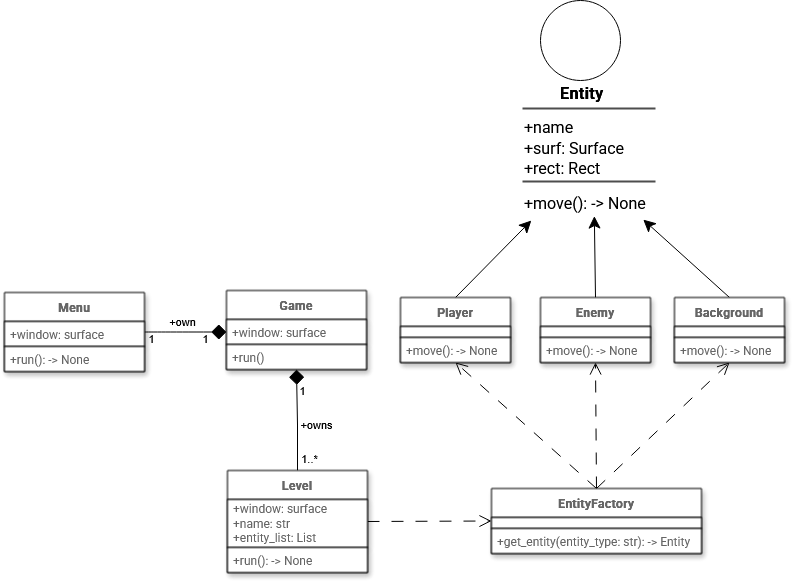

The diagram above was exported from draw.io. Its source (the exported page's mxGraphModel, read from the mxfile embedded in the PNG):
<mxGraphModel dx="1048" dy="532" grid="1" gridSize="10" guides="1" tooltips="1" connect="1" arrows="1" fold="1" page="1" pageScale="1" pageWidth="827" pageHeight="1169" background="light-dark(#FFFFFF,#FFFFFF)" math="0" shadow="0">
  <root>
    <mxCell id="0" />
    <mxCell id="1" parent="0" />
    <mxCell id="7buh7aUq-46ivRR5ehnr-1" value="Game" style="swimlane;fontStyle=1;align=center;verticalAlign=middle;childLayout=stackLayout;horizontal=1;startSize=29;horizontalStack=0;resizeParent=1;resizeParentMax=0;resizeLast=0;collapsible=0;marginBottom=0;html=1;whiteSpace=wrap;fillColor=light-dark(#FFFFFF,#FFFFFF);fontColor=light-dark(#666666,#000000);glass=0;rounded=0;strokeColor=light-dark(#000000,#000000);fontFamily=Roboto;fontSource=https%3A%2F%2Ffonts.googleapis.com%2Fcss%3Ffamily%3DRoboto;shadow=1;" vertex="1" parent="1">
      <mxGeometry x="241" y="410" width="140" height="79" as="geometry" />
    </mxCell>
    <mxCell id="7buh7aUq-46ivRR5ehnr-2" value="+window: surface" style="text;html=1;strokeColor=light-dark(#000000,#000000);fillColor=light-dark(#FFFFFF,#FFFFFF);align=left;verticalAlign=middle;spacingLeft=4;spacingRight=4;overflow=hidden;rotatable=0;points=[[0,0.5],[1,0.5]];portConstraint=eastwest;whiteSpace=wrap;gradientColor=none;fontColor=light-dark(#666666,#000000);glass=0;rounded=0;fontStyle=0;fontFamily=Roboto;fontSource=https%3A%2F%2Ffonts.googleapis.com%2Fcss%3Ffamily%3DRoboto;shadow=1;" vertex="1" parent="7buh7aUq-46ivRR5ehnr-1">
      <mxGeometry y="29" width="140" height="25" as="geometry" />
    </mxCell>
    <mxCell id="7buh7aUq-46ivRR5ehnr-3" value="+run()" style="text;html=1;strokeColor=light-dark(#000000,#000000);fillColor=light-dark(#FFFFFF,#FFFFFF);align=left;verticalAlign=middle;spacingLeft=4;spacingRight=4;overflow=hidden;rotatable=0;points=[[0,0.5],[1,0.5]];portConstraint=eastwest;whiteSpace=wrap;fontColor=light-dark(#666666,#000000);glass=0;rounded=0;fontStyle=0;fontFamily=Roboto;fontSource=https%3A%2F%2Ffonts.googleapis.com%2Fcss%3Ffamily%3DRoboto;shadow=1;" vertex="1" parent="7buh7aUq-46ivRR5ehnr-1">
      <mxGeometry y="54" width="140" height="25" as="geometry" />
    </mxCell>
    <mxCell id="7buh7aUq-46ivRR5ehnr-11" style="edgeStyle=orthogonalEdgeStyle;rounded=0;orthogonalLoop=1;jettySize=auto;html=1;exitX=1;exitY=0.5;exitDx=0;exitDy=0;entryX=0;entryY=0.5;entryDx=0;entryDy=0;startArrow=none;startFill=0;endArrow=diamond;endFill=1;strokeColor=light-dark(#000000,#000000);curved=1;endSize=13;targetPerimeterSpacing=0;" edge="1" parent="1" source="7buh7aUq-46ivRR5ehnr-4" target="7buh7aUq-46ivRR5ehnr-2">
      <mxGeometry relative="1" as="geometry" />
    </mxCell>
    <mxCell id="7buh7aUq-46ivRR5ehnr-16" value="1" style="edgeLabel;html=1;align=center;verticalAlign=middle;resizable=0;points=[];labelBackgroundColor=none;fontColor=light-dark(#000000,#000000);" vertex="1" connectable="0" parent="7buh7aUq-46ivRR5ehnr-11">
      <mxGeometry x="-0.1048" relative="1" as="geometry">
        <mxPoint x="-31" y="6" as="offset" />
      </mxGeometry>
    </mxCell>
    <mxCell id="7buh7aUq-46ivRR5ehnr-18" value="+own" style="edgeLabel;html=1;align=center;verticalAlign=middle;resizable=0;points=[];labelBackgroundColor=none;fontColor=light-dark(#000000,#000000);" vertex="1" connectable="0" parent="7buh7aUq-46ivRR5ehnr-11">
      <mxGeometry x="-0.0762" relative="1" as="geometry">
        <mxPoint y="-11" as="offset" />
      </mxGeometry>
    </mxCell>
    <mxCell id="7buh7aUq-46ivRR5ehnr-4" value="Menu" style="swimlane;fontStyle=1;align=center;verticalAlign=middle;childLayout=stackLayout;horizontal=1;startSize=29;horizontalStack=0;resizeParent=1;resizeParentMax=0;resizeLast=0;collapsible=0;marginBottom=0;html=1;whiteSpace=wrap;fillColor=light-dark(#FFFFFF,#FFFFFF);fontColor=light-dark(#666666,#000000);glass=0;rounded=0;strokeColor=light-dark(#000000,#000000);fontFamily=Roboto;fontSource=https%3A%2F%2Ffonts.googleapis.com%2Fcss%3Ffamily%3DRoboto;shadow=1;" vertex="1" parent="1">
      <mxGeometry x="19" y="412" width="140" height="79" as="geometry" />
    </mxCell>
    <mxCell id="7buh7aUq-46ivRR5ehnr-5" value="+window: surface" style="text;html=1;strokeColor=light-dark(#000000,#000000);fillColor=light-dark(#FFFFFF,#FFFFFF);align=left;verticalAlign=middle;spacingLeft=4;spacingRight=4;overflow=hidden;rotatable=0;points=[[0,0.5],[1,0.5]];portConstraint=eastwest;whiteSpace=wrap;gradientColor=none;fontColor=light-dark(#666666,#000000);glass=0;rounded=0;fontStyle=0;fontFamily=Roboto;fontSource=https%3A%2F%2Ffonts.googleapis.com%2Fcss%3Ffamily%3DRoboto;shadow=1;" vertex="1" parent="7buh7aUq-46ivRR5ehnr-4">
      <mxGeometry y="29" width="140" height="25" as="geometry" />
    </mxCell>
    <mxCell id="7buh7aUq-46ivRR5ehnr-6" value="+run(): -&amp;gt; None" style="text;html=1;strokeColor=light-dark(#000000,#000000);fillColor=light-dark(#FFFFFF,#FFFFFF);align=left;verticalAlign=middle;spacingLeft=4;spacingRight=4;overflow=hidden;rotatable=0;points=[[0,0.5],[1,0.5]];portConstraint=eastwest;whiteSpace=wrap;fontColor=light-dark(#666666,#000000);glass=0;rounded=0;fontStyle=0;fontFamily=Roboto;fontSource=https%3A%2F%2Ffonts.googleapis.com%2Fcss%3Ffamily%3DRoboto;shadow=1;" vertex="1" parent="7buh7aUq-46ivRR5ehnr-4">
      <mxGeometry y="54" width="140" height="25" as="geometry" />
    </mxCell>
    <mxCell id="7buh7aUq-46ivRR5ehnr-17" value="1" style="edgeLabel;html=1;align=center;verticalAlign=middle;resizable=0;points=[];labelBackgroundColor=none;fontColor=light-dark(#000000,#000000);" vertex="1" connectable="0" parent="1">
      <mxGeometry x="219.66666666666663" y="457.5" as="geometry" />
    </mxCell>
    <mxCell id="7buh7aUq-46ivRR5ehnr-25" value="" style="edgeStyle=orthogonalEdgeStyle;rounded=0;orthogonalLoop=1;jettySize=auto;html=1;entryX=0.5;entryY=1;entryDx=0;entryDy=0;strokeColor=light-dark(#000000,#000000);endArrow=diamond;endFill=1;endSize=13;" edge="1" parent="1" source="7buh7aUq-46ivRR5ehnr-21" target="7buh7aUq-46ivRR5ehnr-1">
      <mxGeometry relative="1" as="geometry" />
    </mxCell>
    <mxCell id="7buh7aUq-46ivRR5ehnr-26" value="1..*" style="edgeLabel;html=1;align=center;verticalAlign=middle;resizable=0;points=[];labelBackgroundColor=none;fontColor=light-dark(#000000,#000000);" vertex="1" connectable="0" parent="7buh7aUq-46ivRR5ehnr-25">
      <mxGeometry x="-0.66" y="1" relative="1" as="geometry">
        <mxPoint x="12" y="5" as="offset" />
      </mxGeometry>
    </mxCell>
    <mxCell id="7buh7aUq-46ivRR5ehnr-28" value="&lt;div&gt;+owns&lt;/div&gt;" style="edgeLabel;html=1;align=center;verticalAlign=middle;resizable=0;points=[];labelBackgroundColor=none;fontColor=light-dark(#000000,#000000);" vertex="1" connectable="0" parent="7buh7aUq-46ivRR5ehnr-25">
      <mxGeometry x="-0.06" y="1" relative="1" as="geometry">
        <mxPoint x="20" as="offset" />
      </mxGeometry>
    </mxCell>
    <mxCell id="7buh7aUq-46ivRR5ehnr-43" style="rounded=0;orthogonalLoop=1;jettySize=auto;html=1;exitX=1;exitY=0.5;exitDx=0;exitDy=0;entryX=0;entryY=0.5;entryDx=0;entryDy=0;dashed=1;dashPattern=12 12;endArrow=open;endFill=0;strokeColor=light-dark(#000000,#000000);strokeWidth=1;endSize=10;" edge="1" parent="1" source="7buh7aUq-46ivRR5ehnr-21" target="7buh7aUq-46ivRR5ehnr-30">
      <mxGeometry relative="1" as="geometry" />
    </mxCell>
    <mxCell id="7buh7aUq-46ivRR5ehnr-21" value="Level" style="swimlane;fontStyle=1;align=center;verticalAlign=middle;childLayout=stackLayout;horizontal=1;startSize=29;horizontalStack=0;resizeParent=1;resizeParentMax=0;resizeLast=0;collapsible=0;marginBottom=0;html=1;whiteSpace=wrap;fillColor=light-dark(#FFFFFF,#FFFFFF);fontColor=light-dark(#666666,#000000);glass=0;rounded=0;strokeColor=light-dark(#000000,#000000);fontFamily=Roboto;fontSource=https%3A%2F%2Ffonts.googleapis.com%2Fcss%3Ffamily%3DRoboto;shadow=1;" vertex="1" parent="1">
      <mxGeometry x="242" y="590" width="140" height="102" as="geometry" />
    </mxCell>
    <mxCell id="7buh7aUq-46ivRR5ehnr-22" value="&lt;div&gt;+window: surface&lt;/div&gt;&lt;div&gt;+name: str&lt;/div&gt;&lt;div&gt;+entity_list: List&lt;/div&gt;" style="text;html=1;strokeColor=light-dark(#000000,#000000);fillColor=light-dark(#FFFFFF,#FFFFFF);align=left;verticalAlign=middle;spacingLeft=4;spacingRight=4;overflow=hidden;rotatable=0;points=[[0,0.5],[1,0.5]];portConstraint=eastwest;whiteSpace=wrap;gradientColor=none;fontColor=light-dark(#666666,#000000);glass=0;rounded=0;fontStyle=0;fontFamily=Roboto;fontSource=https%3A%2F%2Ffonts.googleapis.com%2Fcss%3Ffamily%3DRoboto;shadow=1;" vertex="1" parent="7buh7aUq-46ivRR5ehnr-21">
      <mxGeometry y="29" width="140" height="48" as="geometry" />
    </mxCell>
    <mxCell id="7buh7aUq-46ivRR5ehnr-23" value="+run(): -&amp;gt; None" style="text;html=1;strokeColor=light-dark(#000000,#000000);fillColor=light-dark(#FFFFFF,#FFFFFF);align=left;verticalAlign=middle;spacingLeft=4;spacingRight=4;overflow=hidden;rotatable=0;points=[[0,0.5],[1,0.5]];portConstraint=eastwest;whiteSpace=wrap;fontColor=light-dark(#666666,#000000);glass=0;rounded=0;fontStyle=0;fontFamily=Roboto;fontSource=https%3A%2F%2Ffonts.googleapis.com%2Fcss%3Ffamily%3DRoboto;shadow=1;" vertex="1" parent="7buh7aUq-46ivRR5ehnr-21">
      <mxGeometry y="77" width="140" height="25" as="geometry" />
    </mxCell>
    <mxCell id="7buh7aUq-46ivRR5ehnr-27" value="1" style="edgeLabel;html=1;align=center;verticalAlign=middle;resizable=0;points=[];labelBackgroundColor=none;fontColor=light-dark(#000000,#000000);" vertex="1" connectable="0" parent="1">
      <mxGeometry x="317" y="511.33333333333337" as="geometry">
        <mxPoint x="-1" y="-2" as="offset" />
      </mxGeometry>
    </mxCell>
    <mxCell id="7buh7aUq-46ivRR5ehnr-42" style="rounded=0;orthogonalLoop=1;jettySize=auto;html=1;exitX=0.5;exitY=0;exitDx=0;exitDy=0;entryX=0.5;entryY=1;entryDx=0;entryDy=0;strokeColor=light-dark(#000000,#000000);endArrow=open;endFill=0;dashed=1;dashPattern=12 12;endSize=10;" edge="1" parent="1" source="7buh7aUq-46ivRR5ehnr-30" target="7buh7aUq-46ivRR5ehnr-33">
      <mxGeometry relative="1" as="geometry" />
    </mxCell>
    <mxCell id="7buh7aUq-46ivRR5ehnr-45" style="rounded=0;orthogonalLoop=1;jettySize=auto;html=1;exitX=0.5;exitY=0;exitDx=0;exitDy=0;entryX=0.5;entryY=1;entryDx=0;entryDy=0;strokeColor=light-dark(#000000,#000000);endArrow=open;endFill=0;dashed=1;dashPattern=12 12;endSize=10;" edge="1" parent="1" source="7buh7aUq-46ivRR5ehnr-30" target="7buh7aUq-46ivRR5ehnr-36">
      <mxGeometry relative="1" as="geometry" />
    </mxCell>
    <mxCell id="7buh7aUq-46ivRR5ehnr-46" style="rounded=0;orthogonalLoop=1;jettySize=auto;html=1;exitX=0.5;exitY=0;exitDx=0;exitDy=0;entryX=0.5;entryY=1;entryDx=0;entryDy=0;dashed=1;dashPattern=12 12;endArrow=open;endFill=0;strokeColor=light-dark(#000000,#000000);endSize=10;" edge="1" parent="1" source="7buh7aUq-46ivRR5ehnr-30" target="7buh7aUq-46ivRR5ehnr-39">
      <mxGeometry relative="1" as="geometry" />
    </mxCell>
    <mxCell id="7buh7aUq-46ivRR5ehnr-30" value="EntityFactory" style="swimlane;fontStyle=1;align=center;verticalAlign=middle;childLayout=stackLayout;horizontal=1;startSize=29;horizontalStack=0;resizeParent=1;resizeParentMax=0;resizeLast=0;collapsible=0;marginBottom=0;html=1;whiteSpace=wrap;fillColor=light-dark(#FFFFFF,#FFFFFF);fontColor=light-dark(#666666,#000000);glass=0;rounded=0;strokeColor=light-dark(#000000,#000000);fontFamily=Roboto;fontSource=https%3A%2F%2Ffonts.googleapis.com%2Fcss%3Ffamily%3DRoboto;shadow=1;" vertex="1" parent="1">
      <mxGeometry x="506" y="608" width="210" height="65" as="geometry" />
    </mxCell>
    <mxCell id="7buh7aUq-46ivRR5ehnr-31" value="" style="text;html=1;strokeColor=light-dark(#000000,#000000);fillColor=light-dark(#FFFFFF,#FFFFFF);align=left;verticalAlign=middle;spacingLeft=4;spacingRight=4;overflow=hidden;rotatable=0;points=[[0,0.5],[1,0.5]];portConstraint=eastwest;whiteSpace=wrap;gradientColor=none;fontColor=light-dark(#666666,#000000);glass=0;rounded=0;fontStyle=0;fontFamily=Roboto;fontSource=https%3A%2F%2Ffonts.googleapis.com%2Fcss%3Ffamily%3DRoboto;shadow=1;" vertex="1" parent="7buh7aUq-46ivRR5ehnr-30">
      <mxGeometry y="29" width="210" height="11" as="geometry" />
    </mxCell>
    <mxCell id="7buh7aUq-46ivRR5ehnr-32" value="&lt;div&gt;+get_entity(entity_type: str): -&amp;gt; Entity&lt;/div&gt;" style="text;html=1;strokeColor=light-dark(#000000,#000000);fillColor=light-dark(#FFFFFF,#FFFFFF);align=left;verticalAlign=middle;spacingLeft=4;spacingRight=4;overflow=hidden;rotatable=0;points=[[0,0.5],[1,0.5]];portConstraint=eastwest;whiteSpace=wrap;fontColor=light-dark(#666666,#000000);glass=0;rounded=0;fontStyle=0;fontFamily=Roboto;fontSource=https%3A%2F%2Ffonts.googleapis.com%2Fcss%3Ffamily%3DRoboto;shadow=1;" vertex="1" parent="7buh7aUq-46ivRR5ehnr-30">
      <mxGeometry y="40" width="210" height="25" as="geometry" />
    </mxCell>
    <mxCell id="7buh7aUq-46ivRR5ehnr-65" style="rounded=0;orthogonalLoop=1;jettySize=auto;html=1;exitX=0.5;exitY=0;exitDx=0;exitDy=0;endSize=10;entryX=0.059;entryY=1.067;entryDx=0;entryDy=0;entryPerimeter=0;" edge="1" parent="1" source="7buh7aUq-46ivRR5ehnr-33" target="7buh7aUq-46ivRR5ehnr-64">
      <mxGeometry relative="1" as="geometry">
        <mxPoint x="540" y="350" as="targetPoint" />
      </mxGeometry>
    </mxCell>
    <mxCell id="7buh7aUq-46ivRR5ehnr-33" value="Player" style="swimlane;fontStyle=1;align=center;verticalAlign=middle;childLayout=stackLayout;horizontal=1;startSize=29;horizontalStack=0;resizeParent=1;resizeParentMax=0;resizeLast=0;collapsible=0;marginBottom=0;html=1;whiteSpace=wrap;fillColor=light-dark(#FFFFFF,#FFFFFF);fontColor=light-dark(#666666,#000000);glass=0;rounded=0;strokeColor=light-dark(#000000,#000000);fontFamily=Roboto;fontSource=https%3A%2F%2Ffonts.googleapis.com%2Fcss%3Ffamily%3DRoboto;shadow=1;" vertex="1" parent="1">
      <mxGeometry x="415" y="417" width="110" height="65" as="geometry" />
    </mxCell>
    <mxCell id="7buh7aUq-46ivRR5ehnr-34" value="" style="text;html=1;strokeColor=light-dark(#000000,#000000);fillColor=light-dark(#FFFFFF,#FFFFFF);align=left;verticalAlign=middle;spacingLeft=4;spacingRight=4;overflow=hidden;rotatable=0;points=[[0,0.5],[1,0.5]];portConstraint=eastwest;whiteSpace=wrap;gradientColor=none;fontColor=light-dark(#666666,#000000);glass=0;rounded=0;fontStyle=0;fontFamily=Roboto;fontSource=https%3A%2F%2Ffonts.googleapis.com%2Fcss%3Ffamily%3DRoboto;shadow=1;" vertex="1" parent="7buh7aUq-46ivRR5ehnr-33">
      <mxGeometry y="29" width="110" height="11" as="geometry" />
    </mxCell>
    <mxCell id="7buh7aUq-46ivRR5ehnr-35" value="+move(): -&amp;gt; None" style="text;html=1;strokeColor=light-dark(#000000,#000000);fillColor=light-dark(#FFFFFF,#FFFFFF);align=left;verticalAlign=middle;spacingLeft=4;spacingRight=4;overflow=hidden;rotatable=0;points=[[0,0.5],[1,0.5]];portConstraint=eastwest;whiteSpace=wrap;fontColor=light-dark(#666666,#000000);glass=0;rounded=0;fontStyle=0;fontFamily=Roboto;fontSource=https%3A%2F%2Ffonts.googleapis.com%2Fcss%3Ffamily%3DRoboto;shadow=1;" vertex="1" parent="7buh7aUq-46ivRR5ehnr-33">
      <mxGeometry y="40" width="110" height="25" as="geometry" />
    </mxCell>
    <mxCell id="7buh7aUq-46ivRR5ehnr-66" style="rounded=0;orthogonalLoop=1;jettySize=auto;html=1;exitX=0.5;exitY=0;exitDx=0;exitDy=0;endSize=10;entryX=0.479;entryY=0.919;entryDx=0;entryDy=0;entryPerimeter=0;" edge="1" parent="1" source="7buh7aUq-46ivRR5ehnr-36" target="7buh7aUq-46ivRR5ehnr-64">
      <mxGeometry relative="1" as="geometry">
        <mxPoint x="610.6666666666667" y="350" as="targetPoint" />
      </mxGeometry>
    </mxCell>
    <mxCell id="7buh7aUq-46ivRR5ehnr-36" value="Enemy" style="swimlane;fontStyle=1;align=center;verticalAlign=middle;childLayout=stackLayout;horizontal=1;startSize=29;horizontalStack=0;resizeParent=1;resizeParentMax=0;resizeLast=0;collapsible=0;marginBottom=0;html=1;whiteSpace=wrap;fillColor=light-dark(#FFFFFF,#FFFFFF);fontColor=light-dark(#666666,#000000);glass=0;rounded=0;strokeColor=light-dark(#000000,#000000);fontFamily=Roboto;fontSource=https%3A%2F%2Ffonts.googleapis.com%2Fcss%3Ffamily%3DRoboto;shadow=1;" vertex="1" parent="1">
      <mxGeometry x="555" y="417" width="110" height="65" as="geometry" />
    </mxCell>
    <mxCell id="7buh7aUq-46ivRR5ehnr-37" value="" style="text;html=1;strokeColor=light-dark(#000000,#000000);fillColor=light-dark(#FFFFFF,#FFFFFF);align=left;verticalAlign=middle;spacingLeft=4;spacingRight=4;overflow=hidden;rotatable=0;points=[[0,0.5],[1,0.5]];portConstraint=eastwest;whiteSpace=wrap;gradientColor=none;fontColor=light-dark(#666666,#000000);glass=0;rounded=0;fontStyle=0;fontFamily=Roboto;fontSource=https%3A%2F%2Ffonts.googleapis.com%2Fcss%3Ffamily%3DRoboto;shadow=1;" vertex="1" parent="7buh7aUq-46ivRR5ehnr-36">
      <mxGeometry y="29" width="110" height="11" as="geometry" />
    </mxCell>
    <mxCell id="7buh7aUq-46ivRR5ehnr-38" value="+move(): -&amp;gt; None" style="text;html=1;strokeColor=light-dark(#000000,#000000);fillColor=light-dark(#FFFFFF,#FFFFFF);align=left;verticalAlign=middle;spacingLeft=4;spacingRight=4;overflow=hidden;rotatable=0;points=[[0,0.5],[1,0.5]];portConstraint=eastwest;whiteSpace=wrap;fontColor=light-dark(#666666,#000000);glass=0;rounded=0;fontStyle=0;fontFamily=Roboto;fontSource=https%3A%2F%2Ffonts.googleapis.com%2Fcss%3Ffamily%3DRoboto;shadow=1;" vertex="1" parent="7buh7aUq-46ivRR5ehnr-36">
      <mxGeometry y="40" width="110" height="25" as="geometry" />
    </mxCell>
    <mxCell id="7buh7aUq-46ivRR5ehnr-67" style="rounded=0;orthogonalLoop=1;jettySize=auto;html=1;exitX=0.5;exitY=0;exitDx=0;exitDy=0;entryX=0.805;entryY=1.037;entryDx=0;entryDy=0;entryPerimeter=0;endSize=10;" edge="1" parent="1" source="7buh7aUq-46ivRR5ehnr-39" target="7buh7aUq-46ivRR5ehnr-64">
      <mxGeometry relative="1" as="geometry">
        <mxPoint x="660" y="350" as="targetPoint" />
      </mxGeometry>
    </mxCell>
    <mxCell id="7buh7aUq-46ivRR5ehnr-39" value="Background" style="swimlane;fontStyle=1;align=center;verticalAlign=middle;childLayout=stackLayout;horizontal=1;startSize=29;horizontalStack=0;resizeParent=1;resizeParentMax=0;resizeLast=0;collapsible=0;marginBottom=0;html=1;whiteSpace=wrap;fillColor=light-dark(#FFFFFF,#FFFFFF);fontColor=light-dark(#666666,#000000);glass=0;rounded=0;strokeColor=light-dark(#000000,#000000);fontFamily=Roboto;fontSource=https%3A%2F%2Ffonts.googleapis.com%2Fcss%3Ffamily%3DRoboto;shadow=1;" vertex="1" parent="1">
      <mxGeometry x="689" y="417" width="110" height="65" as="geometry" />
    </mxCell>
    <mxCell id="7buh7aUq-46ivRR5ehnr-40" value="" style="text;html=1;strokeColor=light-dark(#000000,#000000);fillColor=light-dark(#FFFFFF,#FFFFFF);align=left;verticalAlign=middle;spacingLeft=4;spacingRight=4;overflow=hidden;rotatable=0;points=[[0,0.5],[1,0.5]];portConstraint=eastwest;whiteSpace=wrap;gradientColor=none;fontColor=light-dark(#666666,#000000);glass=0;rounded=0;fontStyle=0;fontFamily=Roboto;fontSource=https%3A%2F%2Ffonts.googleapis.com%2Fcss%3Ffamily%3DRoboto;shadow=1;" vertex="1" parent="7buh7aUq-46ivRR5ehnr-39">
      <mxGeometry y="29" width="110" height="11" as="geometry" />
    </mxCell>
    <mxCell id="7buh7aUq-46ivRR5ehnr-41" value="+move(): -&amp;gt; None" style="text;html=1;strokeColor=light-dark(#000000,#000000);fillColor=light-dark(#FFFFFF,#FFFFFF);align=left;verticalAlign=middle;spacingLeft=4;spacingRight=4;overflow=hidden;rotatable=0;points=[[0,0.5],[1,0.5]];portConstraint=eastwest;whiteSpace=wrap;fontColor=light-dark(#666666,#000000);glass=0;rounded=0;fontStyle=0;fontFamily=Roboto;fontSource=https%3A%2F%2Ffonts.googleapis.com%2Fcss%3Ffamily%3DRoboto;shadow=1;" vertex="1" parent="7buh7aUq-46ivRR5ehnr-39">
      <mxGeometry y="40" width="110" height="25" as="geometry" />
    </mxCell>
    <mxCell id="7buh7aUq-46ivRR5ehnr-48" value="" style="ellipse;whiteSpace=wrap;html=1;aspect=fixed;fillColor=light-dark(#FFFFFF,#FFFFFF);strokeColor=light-dark(#000000,#000000);" vertex="1" parent="1">
      <mxGeometry x="555" y="120" width="80" height="80" as="geometry" />
    </mxCell>
    <mxCell id="7buh7aUq-46ivRR5ehnr-57" value="" style="line;strokeWidth=2;fillColor=none;align=left;verticalAlign=middle;spacingTop=-1;spacingLeft=3;spacingRight=3;rotatable=0;labelPosition=right;points=[];portConstraint=eastwest;strokeColor=#4D4D4D;perimeterSpacing=10;" vertex="1" parent="1">
      <mxGeometry x="537" y="224" width="133" height="8" as="geometry" />
    </mxCell>
    <mxCell id="7buh7aUq-46ivRR5ehnr-58" value="&lt;font data-font-src=&quot;https://fonts.googleapis.com/css?family=Roboto&quot; face=&quot;Roboto&quot; style=&quot;font-size: 16px;&quot;&gt;&lt;b&gt;Entity&lt;/b&gt;&lt;/font&gt;" style="text;html=1;align=center;verticalAlign=middle;resizable=0;points=[];autosize=1;strokeColor=none;fillColor=none;" vertex="1" parent="1">
      <mxGeometry x="561" y="198" width="70" height="30" as="geometry" />
    </mxCell>
    <mxCell id="7buh7aUq-46ivRR5ehnr-60" value="&lt;div align=&quot;left&quot;&gt;&lt;font style=&quot;font-size: 16px;&quot; data-font-src=&quot;https://fonts.googleapis.com/css?family=Roboto&quot; face=&quot;Roboto&quot;&gt;+name&lt;/font&gt;&lt;/div&gt;" style="text;html=1;align=left;verticalAlign=middle;resizable=0;points=[];autosize=1;strokeColor=none;fillColor=none;" vertex="1" parent="1">
      <mxGeometry x="537" y="232" width="70" height="30" as="geometry" />
    </mxCell>
    <mxCell id="7buh7aUq-46ivRR5ehnr-61" value="&lt;div align=&quot;left&quot;&gt;&lt;font style=&quot;font-size: 16px;&quot; data-font-src=&quot;https://fonts.googleapis.com/css?family=Roboto&quot; face=&quot;Roboto&quot;&gt;+surf: Surface&lt;/font&gt;&lt;/div&gt;" style="text;html=1;align=left;verticalAlign=middle;resizable=0;points=[];autosize=1;strokeColor=none;fillColor=none;" vertex="1" parent="1">
      <mxGeometry x="537" y="253" width="120" height="30" as="geometry" />
    </mxCell>
    <mxCell id="7buh7aUq-46ivRR5ehnr-62" value="&lt;div align=&quot;left&quot;&gt;&lt;font style=&quot;font-size: 16px;&quot; data-font-src=&quot;https://fonts.googleapis.com/css?family=Roboto&quot; face=&quot;Roboto&quot;&gt;+rect: Rect&lt;/font&gt;&lt;/div&gt;" style="text;html=1;align=left;verticalAlign=middle;resizable=0;points=[];autosize=1;strokeColor=none;fillColor=none;" vertex="1" parent="1">
      <mxGeometry x="537" y="273" width="100" height="30" as="geometry" />
    </mxCell>
    <mxCell id="7buh7aUq-46ivRR5ehnr-63" value="" style="line;strokeWidth=2;fillColor=none;align=left;verticalAlign=middle;spacingTop=-1;spacingLeft=3;spacingRight=3;rotatable=0;labelPosition=right;points=[];portConstraint=eastwest;strokeColor=#4D4D4D;perimeterSpacing=10;" vertex="1" parent="1">
      <mxGeometry x="537" y="297" width="133" height="8" as="geometry" />
    </mxCell>
    <mxCell id="7buh7aUq-46ivRR5ehnr-64" value="&lt;div align=&quot;left&quot;&gt;&lt;font style=&quot;font-size: 16px;&quot; data-font-src=&quot;https://fonts.googleapis.com/css?family=Roboto&quot; face=&quot;Roboto&quot;&gt;+move(): -&amp;gt; None&lt;/font&gt;&lt;/div&gt;" style="text;html=1;align=left;verticalAlign=middle;resizable=0;points=[];autosize=1;strokeColor=none;fillColor=none;" vertex="1" parent="1">
      <mxGeometry x="537" y="308" width="150" height="30" as="geometry" />
    </mxCell>
  </root>
</mxGraphModel>